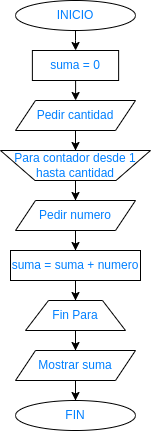

The diagram above was exported from draw.io. Its source (the exported page's mxGraphModel, read from the mxfile embedded in the PNG):
<mxGraphModel dx="1422" dy="761" grid="1" gridSize="10" guides="1" tooltips="1" connect="1" arrows="1" fold="1" page="1" pageScale="1" pageWidth="827" pageHeight="1169" math="0" shadow="0">
  <root>
    <mxCell id="0" />
    <mxCell id="1" parent="0" />
    <mxCell id="FrQzAi-FJ2WtsHB02_ez-2" value="" style="edgeStyle=orthogonalEdgeStyle;rounded=0;orthogonalLoop=1;jettySize=auto;html=1;fontColor=#007FFF;" parent="1" source="QiKrY_GY4bPT90JJFN31-5" target="FrQzAi-FJ2WtsHB02_ez-1" edge="1">
      <mxGeometry relative="1" as="geometry" />
    </mxCell>
    <mxCell id="QiKrY_GY4bPT90JJFN31-5" value="INICIO" style="ellipse;whiteSpace=wrap;html=1;fontColor=#007FFF;" parent="1" vertex="1">
      <mxGeometry x="160" y="20" width="120" height="30" as="geometry" />
    </mxCell>
    <mxCell id="QiKrY_GY4bPT90JJFN31-6" value="FIN" style="ellipse;whiteSpace=wrap;html=1;fontColor=#007FFF;" parent="1" vertex="1">
      <mxGeometry x="160" y="420" width="120" height="30" as="geometry" />
    </mxCell>
    <mxCell id="FrQzAi-FJ2WtsHB02_ez-12" value="" style="edgeStyle=orthogonalEdgeStyle;rounded=0;orthogonalLoop=1;jettySize=auto;html=1;fontColor=#007FFF;" parent="1" source="QiKrY_GY4bPT90JJFN31-23" target="vzeAHbEhv8Umnw0JyrSJ-13" edge="1">
      <mxGeometry relative="1" as="geometry" />
    </mxCell>
    <mxCell id="QiKrY_GY4bPT90JJFN31-23" value="&lt;font&gt;Pedir numero&lt;br&gt;&lt;/font&gt;" style="shape=parallelogram;perimeter=parallelogramPerimeter;whiteSpace=wrap;html=1;fixedSize=1;fontColor=#007FFF;" parent="1" vertex="1">
      <mxGeometry x="160.01" y="220" width="120" height="30" as="geometry" />
    </mxCell>
    <mxCell id="FrQzAi-FJ2WtsHB02_ez-9" value="" style="edgeStyle=orthogonalEdgeStyle;rounded=0;orthogonalLoop=1;jettySize=auto;html=1;fontColor=#007FFF;" parent="1" source="vzeAHbEhv8Umnw0JyrSJ-4" target="QiKrY_GY4bPT90JJFN31-23" edge="1">
      <mxGeometry relative="1" as="geometry" />
    </mxCell>
    <mxCell id="vzeAHbEhv8Umnw0JyrSJ-4" value="Para contador desde 1 hasta cantidad" style="verticalLabelPosition=middle;verticalAlign=middle;html=1;shape=trapezoid;perimeter=trapezoidPerimeter;whiteSpace=wrap;size=0.23;arcSize=10;flipV=1;labelPosition=center;align=center;fontColor=#007FFF;" parent="1" vertex="1">
      <mxGeometry x="145.01" y="170" width="149.99" height="30" as="geometry" />
    </mxCell>
    <mxCell id="FrQzAi-FJ2WtsHB02_ez-16" value="" style="edgeStyle=orthogonalEdgeStyle;rounded=0;orthogonalLoop=1;jettySize=auto;html=1;fontColor=#007FFF;" parent="1" source="vzeAHbEhv8Umnw0JyrSJ-9" target="FrQzAi-FJ2WtsHB02_ez-15" edge="1">
      <mxGeometry relative="1" as="geometry" />
    </mxCell>
    <mxCell id="vzeAHbEhv8Umnw0JyrSJ-9" value="Fin Para" style="verticalLabelPosition=middle;verticalAlign=middle;html=1;shape=trapezoid;perimeter=trapezoidPerimeter;whiteSpace=wrap;size=0.23;arcSize=10;flipV=1;labelPosition=center;align=center;fontColor=#007FFF;rotation=0;direction=west;flipH=0;" parent="1" vertex="1">
      <mxGeometry x="170.01" y="320" width="100" height="30" as="geometry" />
    </mxCell>
    <mxCell id="FrQzAi-FJ2WtsHB02_ez-13" value="" style="edgeStyle=orthogonalEdgeStyle;rounded=0;orthogonalLoop=1;jettySize=auto;html=1;fontColor=#007FFF;" parent="1" source="vzeAHbEhv8Umnw0JyrSJ-13" target="vzeAHbEhv8Umnw0JyrSJ-9" edge="1">
      <mxGeometry relative="1" as="geometry" />
    </mxCell>
    <mxCell id="vzeAHbEhv8Umnw0JyrSJ-13" value="suma = suma + numero" style="rounded=0;whiteSpace=wrap;html=1;fontColor=#007FFF;" parent="1" vertex="1">
      <mxGeometry x="155" y="270" width="130" height="30" as="geometry" />
    </mxCell>
    <mxCell id="0OUj75snsaKO481NRb5s-2" value="" style="edgeStyle=orthogonalEdgeStyle;rounded=0;orthogonalLoop=1;jettySize=auto;html=1;fontColor=#007FFF;" edge="1" parent="1" source="FrQzAi-FJ2WtsHB02_ez-1" target="0OUj75snsaKO481NRb5s-1">
      <mxGeometry relative="1" as="geometry" />
    </mxCell>
    <mxCell id="FrQzAi-FJ2WtsHB02_ez-1" value="suma = 0" style="rounded=0;whiteSpace=wrap;html=1;fontColor=#007FFF;" parent="1" vertex="1">
      <mxGeometry x="176.88" y="70" width="86.25" height="30" as="geometry" />
    </mxCell>
    <mxCell id="FrQzAi-FJ2WtsHB02_ez-17" value="" style="edgeStyle=orthogonalEdgeStyle;rounded=0;orthogonalLoop=1;jettySize=auto;html=1;fontColor=#007FFF;" parent="1" source="FrQzAi-FJ2WtsHB02_ez-15" target="QiKrY_GY4bPT90JJFN31-6" edge="1">
      <mxGeometry relative="1" as="geometry" />
    </mxCell>
    <mxCell id="FrQzAi-FJ2WtsHB02_ez-15" value="&lt;font&gt;Mostrar suma&lt;br&gt;&lt;/font&gt;" style="shape=parallelogram;perimeter=parallelogramPerimeter;whiteSpace=wrap;html=1;fixedSize=1;fontColor=#007FFF;" parent="1" vertex="1">
      <mxGeometry x="160" y="370" width="120" height="30" as="geometry" />
    </mxCell>
    <mxCell id="0OUj75snsaKO481NRb5s-3" value="" style="edgeStyle=orthogonalEdgeStyle;rounded=0;orthogonalLoop=1;jettySize=auto;html=1;fontColor=#007FFF;" edge="1" parent="1" source="0OUj75snsaKO481NRb5s-1" target="vzeAHbEhv8Umnw0JyrSJ-4">
      <mxGeometry relative="1" as="geometry" />
    </mxCell>
    <mxCell id="0OUj75snsaKO481NRb5s-1" value="&lt;font&gt;Pedir cantidad&lt;br&gt;&lt;/font&gt;" style="shape=parallelogram;perimeter=parallelogramPerimeter;whiteSpace=wrap;html=1;fixedSize=1;fontColor=#007FFF;" vertex="1" parent="1">
      <mxGeometry x="160" y="120" width="120" height="30" as="geometry" />
    </mxCell>
  </root>
</mxGraphModel>